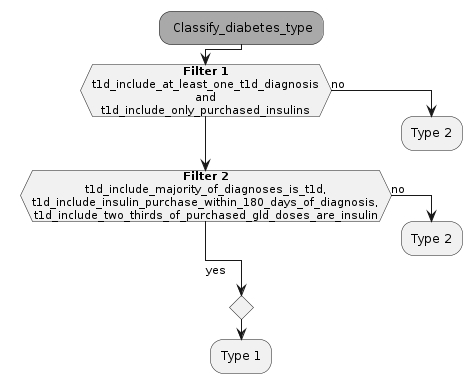

The diagram above was rendered by PlantUML. Its source (embedded in the PNG):
@startuml classify-diabetes-type-functions

skinparam defaultTextAlignment center

#darkgrey: Classify_diabetes_type;
!pragma useVerticalIf on
if (**Filter 1**\nt1d_include_at_least_one_t1d_diagnosis\nand\nt1d_include_only_purchased_insulins) then (no)
  :Type 2;
  detach
elseif (**Filter 2**\nt1d_include_majority_of_diagnoses_is_t1d,\nt1d_include_insulin_purchase_within_180_days_of_diagnosis,\nt1d_include_two_thirds_of_purchased_gld_doses_are_insulin) then (no)
  :Type 2;
  detach
else (\nyes)
endif
:Type 1;
detach

@enduml